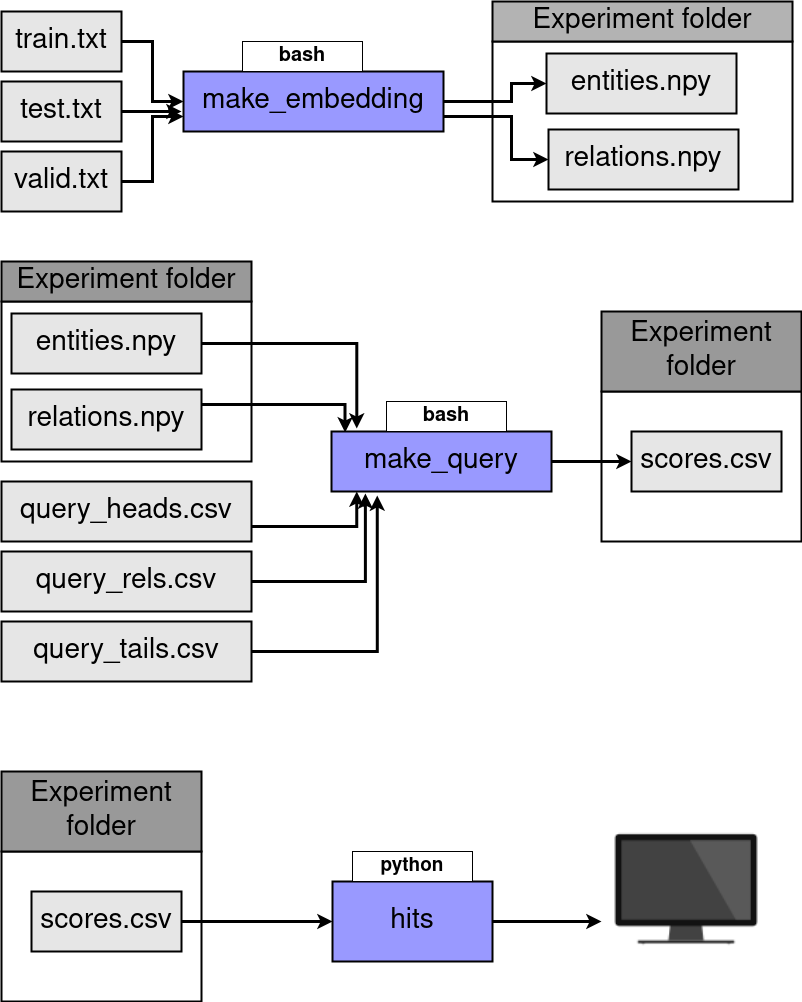

The diagram above was exported from draw.io. Its source (the exported page's mxGraphModel, read from the mxfile embedded in the PNG):
<mxGraphModel dx="796" dy="452" grid="1" gridSize="10" guides="1" tooltips="1" connect="1" arrows="1" fold="1" page="1" pageScale="1" pageWidth="850" pageHeight="1100" math="0" shadow="0">
  <root>
    <mxCell id="0" />
    <mxCell id="1" parent="0" />
    <mxCell id="ARmbsJsgm7v3Bs4lNA4X-11" value="" style="rounded=0;whiteSpace=wrap;html=1;fontSize=28;strokeWidth=2;" parent="1" vertex="1">
      <mxGeometry x="531" y="60" width="300" height="160" as="geometry" />
    </mxCell>
    <mxCell id="ARmbsJsgm7v3Bs4lNA4X-13" style="edgeStyle=orthogonalEdgeStyle;rounded=0;orthogonalLoop=1;jettySize=auto;html=1;entryX=0;entryY=0.5;entryDx=0;entryDy=0;fontSize=28;strokeWidth=3;" parent="1" source="ARmbsJsgm7v3Bs4lNA4X-1" target="ARmbsJsgm7v3Bs4lNA4X-8" edge="1">
      <mxGeometry relative="1" as="geometry" />
    </mxCell>
    <mxCell id="ARmbsJsgm7v3Bs4lNA4X-1" value="&lt;font style=&quot;font-size: 28px&quot;&gt;train.txt&lt;/font&gt;" style="rounded=0;whiteSpace=wrap;html=1;strokeWidth=2;gradientColor=none;fillColor=#E6E6E6;" parent="1" vertex="1">
      <mxGeometry x="40" y="30" width="120" height="60" as="geometry" />
    </mxCell>
    <mxCell id="ARmbsJsgm7v3Bs4lNA4X-14" style="edgeStyle=orthogonalEdgeStyle;rounded=0;orthogonalLoop=1;jettySize=auto;html=1;exitX=1;exitY=0.5;exitDx=0;exitDy=0;fontSize=28;strokeWidth=3;" parent="1" source="ARmbsJsgm7v3Bs4lNA4X-6" edge="1">
      <mxGeometry relative="1" as="geometry">
        <mxPoint x="220" y="130" as="targetPoint" />
        <Array as="points">
          <mxPoint x="190" y="130" />
          <mxPoint x="190" y="130" />
        </Array>
      </mxGeometry>
    </mxCell>
    <mxCell id="ARmbsJsgm7v3Bs4lNA4X-6" value="&lt;div style=&quot;font-size: 28px&quot;&gt;&lt;font style=&quot;font-size: 28px&quot;&gt;test.txt&lt;/font&gt;&lt;/div&gt;" style="rounded=0;whiteSpace=wrap;html=1;strokeWidth=2;gradientColor=none;fillColor=#E6E6E6;" parent="1" vertex="1">
      <mxGeometry x="40" y="100" width="120" height="60" as="geometry" />
    </mxCell>
    <mxCell id="ARmbsJsgm7v3Bs4lNA4X-15" style="edgeStyle=orthogonalEdgeStyle;rounded=0;orthogonalLoop=1;jettySize=auto;html=1;exitX=1;exitY=0.5;exitDx=0;exitDy=0;entryX=0;entryY=0.75;entryDx=0;entryDy=0;fontSize=28;strokeWidth=3;" parent="1" source="ARmbsJsgm7v3Bs4lNA4X-7" target="ARmbsJsgm7v3Bs4lNA4X-8" edge="1">
      <mxGeometry relative="1" as="geometry" />
    </mxCell>
    <mxCell id="ARmbsJsgm7v3Bs4lNA4X-7" value="&lt;font style=&quot;font-size: 28px&quot;&gt;valid.txt&lt;/font&gt;" style="rounded=0;whiteSpace=wrap;html=1;strokeWidth=2;gradientColor=none;fillColor=#E6E6E6;" parent="1" vertex="1">
      <mxGeometry x="40" y="170" width="120" height="60" as="geometry" />
    </mxCell>
    <mxCell id="ARmbsJsgm7v3Bs4lNA4X-16" style="edgeStyle=orthogonalEdgeStyle;rounded=0;orthogonalLoop=1;jettySize=auto;html=1;exitX=1;exitY=0.5;exitDx=0;exitDy=0;entryX=0;entryY=0.5;entryDx=0;entryDy=0;fontSize=28;strokeWidth=3;" parent="1" source="ARmbsJsgm7v3Bs4lNA4X-8" target="ARmbsJsgm7v3Bs4lNA4X-9" edge="1">
      <mxGeometry relative="1" as="geometry">
        <Array as="points">
          <mxPoint x="550" y="120" />
          <mxPoint x="550" y="102" />
        </Array>
      </mxGeometry>
    </mxCell>
    <mxCell id="ARmbsJsgm7v3Bs4lNA4X-17" style="edgeStyle=orthogonalEdgeStyle;rounded=0;orthogonalLoop=1;jettySize=auto;html=1;exitX=1;exitY=0.75;exitDx=0;exitDy=0;entryX=0;entryY=0.5;entryDx=0;entryDy=0;fontSize=28;strokeWidth=3;" parent="1" source="ARmbsJsgm7v3Bs4lNA4X-8" target="ARmbsJsgm7v3Bs4lNA4X-10" edge="1">
      <mxGeometry relative="1" as="geometry">
        <Array as="points">
          <mxPoint x="550" y="135" />
          <mxPoint x="550" y="178" />
        </Array>
      </mxGeometry>
    </mxCell>
    <mxCell id="ARmbsJsgm7v3Bs4lNA4X-8" value="make_embedding" style="rounded=0;whiteSpace=wrap;html=1;fontSize=28;fillColor=#9999FF;strokeWidth=2;" parent="1" vertex="1">
      <mxGeometry x="222" y="90" width="260" height="60" as="geometry" />
    </mxCell>
    <mxCell id="ARmbsJsgm7v3Bs4lNA4X-9" value="entities.npy" style="rounded=0;whiteSpace=wrap;html=1;fontSize=28;fillColor=#E6E6E6;strokeWidth=2;" parent="1" vertex="1">
      <mxGeometry x="585" y="72" width="190" height="60" as="geometry" />
    </mxCell>
    <mxCell id="ARmbsJsgm7v3Bs4lNA4X-10" value="relations.npy" style="rounded=0;whiteSpace=wrap;html=1;fontSize=28;fillColor=#E6E6E6;strokeWidth=2;" parent="1" vertex="1">
      <mxGeometry x="587" y="148" width="190" height="60" as="geometry" />
    </mxCell>
    <mxCell id="ARmbsJsgm7v3Bs4lNA4X-12" value="Experiment folder" style="rounded=0;whiteSpace=wrap;html=1;fontSize=28;strokeWidth=2;fillColor=#B3B3B3;" parent="1" vertex="1">
      <mxGeometry x="531" y="20" width="300" height="40" as="geometry" />
    </mxCell>
    <mxCell id="ARmbsJsgm7v3Bs4lNA4X-18" value="" style="rounded=0;whiteSpace=wrap;html=1;fontSize=28;strokeWidth=2;" parent="1" vertex="1">
      <mxGeometry x="40" y="320" width="250" height="160" as="geometry" />
    </mxCell>
    <mxCell id="ARmbsJsgm7v3Bs4lNA4X-31" style="edgeStyle=orthogonalEdgeStyle;rounded=0;orthogonalLoop=1;jettySize=auto;html=1;exitX=1;exitY=0.5;exitDx=0;exitDy=0;entryX=0.115;entryY=-0.05;entryDx=0;entryDy=0;entryPerimeter=0;fontSize=28;strokeWidth=3;" parent="1" source="ARmbsJsgm7v3Bs4lNA4X-19" target="ARmbsJsgm7v3Bs4lNA4X-25" edge="1">
      <mxGeometry relative="1" as="geometry" />
    </mxCell>
    <mxCell id="ARmbsJsgm7v3Bs4lNA4X-19" value="entities.npy" style="rounded=0;whiteSpace=wrap;html=1;fontSize=28;fillColor=#E6E6E6;strokeWidth=2;" parent="1" vertex="1">
      <mxGeometry x="50" y="332" width="190" height="60" as="geometry" />
    </mxCell>
    <mxCell id="ARmbsJsgm7v3Bs4lNA4X-32" style="edgeStyle=orthogonalEdgeStyle;rounded=0;orthogonalLoop=1;jettySize=auto;html=1;exitX=1;exitY=0.25;exitDx=0;exitDy=0;entryX=0.062;entryY=0.017;entryDx=0;entryDy=0;entryPerimeter=0;fontSize=28;strokeWidth=3;" parent="1" source="ARmbsJsgm7v3Bs4lNA4X-20" target="ARmbsJsgm7v3Bs4lNA4X-25" edge="1">
      <mxGeometry relative="1" as="geometry" />
    </mxCell>
    <mxCell id="ARmbsJsgm7v3Bs4lNA4X-20" value="relations.npy" style="rounded=0;whiteSpace=wrap;html=1;fontSize=28;fillColor=#E6E6E6;strokeWidth=2;" parent="1" vertex="1">
      <mxGeometry x="50" y="408" width="190" height="60" as="geometry" />
    </mxCell>
    <mxCell id="ARmbsJsgm7v3Bs4lNA4X-21" value="Experiment folder" style="rounded=0;whiteSpace=wrap;html=1;fontSize=28;strokeWidth=2;fillColor=#999999;" parent="1" vertex="1">
      <mxGeometry x="40" y="280" width="250" height="40" as="geometry" />
    </mxCell>
    <mxCell id="ARmbsJsgm7v3Bs4lNA4X-34" style="edgeStyle=orthogonalEdgeStyle;rounded=0;orthogonalLoop=1;jettySize=auto;html=1;exitX=1;exitY=0.75;exitDx=0;exitDy=0;entryX=0.115;entryY=1;entryDx=0;entryDy=0;entryPerimeter=0;fontSize=28;strokeWidth=3;" parent="1" source="ARmbsJsgm7v3Bs4lNA4X-22" target="ARmbsJsgm7v3Bs4lNA4X-25" edge="1">
      <mxGeometry relative="1" as="geometry" />
    </mxCell>
    <mxCell id="ARmbsJsgm7v3Bs4lNA4X-22" value="query_heads.csv" style="rounded=0;whiteSpace=wrap;html=1;fontSize=28;fillColor=#E6E6E6;strokeWidth=2;" parent="1" vertex="1">
      <mxGeometry x="40" y="500" width="250" height="60" as="geometry" />
    </mxCell>
    <mxCell id="ARmbsJsgm7v3Bs4lNA4X-35" style="edgeStyle=orthogonalEdgeStyle;rounded=0;orthogonalLoop=1;jettySize=auto;html=1;exitX=1;exitY=0.5;exitDx=0;exitDy=0;entryX=0.154;entryY=1.033;entryDx=0;entryDy=0;entryPerimeter=0;fontSize=28;strokeWidth=3;" parent="1" source="ARmbsJsgm7v3Bs4lNA4X-23" target="ARmbsJsgm7v3Bs4lNA4X-25" edge="1">
      <mxGeometry relative="1" as="geometry" />
    </mxCell>
    <mxCell id="ARmbsJsgm7v3Bs4lNA4X-23" value="query_rels.csv" style="rounded=0;whiteSpace=wrap;html=1;fontSize=28;fillColor=#E6E6E6;strokeWidth=2;" parent="1" vertex="1">
      <mxGeometry x="40" y="570" width="250" height="60" as="geometry" />
    </mxCell>
    <mxCell id="ARmbsJsgm7v3Bs4lNA4X-36" style="edgeStyle=orthogonalEdgeStyle;rounded=0;orthogonalLoop=1;jettySize=auto;html=1;exitX=1;exitY=0.5;exitDx=0;exitDy=0;entryX=0.208;entryY=1.067;entryDx=0;entryDy=0;entryPerimeter=0;fontSize=28;strokeWidth=3;" parent="1" source="ARmbsJsgm7v3Bs4lNA4X-24" target="ARmbsJsgm7v3Bs4lNA4X-25" edge="1">
      <mxGeometry relative="1" as="geometry" />
    </mxCell>
    <mxCell id="ARmbsJsgm7v3Bs4lNA4X-24" value="query_tails.csv" style="rounded=0;whiteSpace=wrap;html=1;fontSize=28;fillColor=#E6E6E6;strokeWidth=2;" parent="1" vertex="1">
      <mxGeometry x="40" y="640" width="250" height="60" as="geometry" />
    </mxCell>
    <mxCell id="ARmbsJsgm7v3Bs4lNA4X-25" value="make_query" style="rounded=0;whiteSpace=wrap;html=1;fontSize=28;fillColor=#9999FF;strokeWidth=2;" parent="1" vertex="1">
      <mxGeometry x="370" y="450" width="220" height="60" as="geometry" />
    </mxCell>
    <mxCell id="ARmbsJsgm7v3Bs4lNA4X-26" value="" style="rounded=0;whiteSpace=wrap;html=1;fontSize=28;strokeWidth=2;" parent="1" vertex="1">
      <mxGeometry x="640" y="410" width="200" height="150" as="geometry" />
    </mxCell>
    <mxCell id="ARmbsJsgm7v3Bs4lNA4X-37" style="edgeStyle=orthogonalEdgeStyle;rounded=0;orthogonalLoop=1;jettySize=auto;html=1;exitX=1;exitY=0.5;exitDx=0;exitDy=0;entryX=0;entryY=0.5;entryDx=0;entryDy=0;fontSize=28;strokeWidth=3;" parent="1" source="ARmbsJsgm7v3Bs4lNA4X-25" target="ARmbsJsgm7v3Bs4lNA4X-30" edge="1">
      <mxGeometry relative="1" as="geometry" />
    </mxCell>
    <mxCell id="ARmbsJsgm7v3Bs4lNA4X-27" value="Experiment folder" style="rounded=0;whiteSpace=wrap;html=1;fontSize=28;strokeWidth=2;fillColor=#999999;" parent="1" vertex="1">
      <mxGeometry x="640" y="330" width="200" height="80" as="geometry" />
    </mxCell>
    <mxCell id="ARmbsJsgm7v3Bs4lNA4X-30" value="scores.csv" style="rounded=0;whiteSpace=wrap;html=1;fontSize=28;fillColor=#E6E6E6;strokeWidth=2;" parent="1" vertex="1">
      <mxGeometry x="670" y="450" width="150" height="60" as="geometry" />
    </mxCell>
    <mxCell id="ARmbsJsgm7v3Bs4lNA4X-38" value="" style="rounded=0;whiteSpace=wrap;html=1;fontSize=28;strokeWidth=2;" parent="1" vertex="1">
      <mxGeometry x="40" y="870" width="200" height="150" as="geometry" />
    </mxCell>
    <mxCell id="ARmbsJsgm7v3Bs4lNA4X-39" value="Experiment folder" style="rounded=0;whiteSpace=wrap;html=1;fontSize=28;strokeWidth=2;fillColor=#999999;" parent="1" vertex="1">
      <mxGeometry x="40" y="790" width="200" height="80" as="geometry" />
    </mxCell>
    <mxCell id="ARmbsJsgm7v3Bs4lNA4X-44" style="edgeStyle=orthogonalEdgeStyle;rounded=0;orthogonalLoop=1;jettySize=auto;html=1;exitX=1;exitY=0.5;exitDx=0;exitDy=0;fontSize=28;strokeWidth=3;" parent="1" source="ARmbsJsgm7v3Bs4lNA4X-40" target="ARmbsJsgm7v3Bs4lNA4X-41" edge="1">
      <mxGeometry relative="1" as="geometry" />
    </mxCell>
    <mxCell id="ARmbsJsgm7v3Bs4lNA4X-40" value="scores.csv" style="rounded=0;whiteSpace=wrap;html=1;fontSize=28;fillColor=#E6E6E6;strokeWidth=2;" parent="1" vertex="1">
      <mxGeometry x="70" y="910" width="150" height="60" as="geometry" />
    </mxCell>
    <mxCell id="ARmbsJsgm7v3Bs4lNA4X-45" style="edgeStyle=orthogonalEdgeStyle;rounded=0;orthogonalLoop=1;jettySize=auto;html=1;exitX=1;exitY=0.5;exitDx=0;exitDy=0;entryX=0;entryY=0.5;entryDx=0;entryDy=0;fontSize=28;strokeWidth=3;" parent="1" source="ARmbsJsgm7v3Bs4lNA4X-41" edge="1">
      <mxGeometry relative="1" as="geometry">
        <mxPoint x="640" y="940" as="targetPoint" />
      </mxGeometry>
    </mxCell>
    <mxCell id="ARmbsJsgm7v3Bs4lNA4X-41" value="&lt;div&gt;hits&lt;br&gt;&lt;/div&gt;" style="rounded=0;whiteSpace=wrap;html=1;fontSize=28;fillColor=#9999FF;strokeColor=#000000;strokeWidth=2;" parent="1" vertex="1">
      <mxGeometry x="371" y="900" width="160" height="80" as="geometry" />
    </mxCell>
    <mxCell id="mS-4p22YuPWhAPd1Apu9-1" value="&lt;font style=&quot;font-size: 20px;&quot;&gt;&lt;b&gt;bash&lt;/b&gt;&lt;/font&gt;" style="rounded=0;whiteSpace=wrap;html=1;" vertex="1" parent="1">
      <mxGeometry x="281" y="60" width="120" height="30" as="geometry" />
    </mxCell>
    <mxCell id="mS-4p22YuPWhAPd1Apu9-2" value="&lt;font style=&quot;font-size: 20px;&quot;&gt;&lt;b&gt;bash&lt;/b&gt;&lt;/font&gt;" style="rounded=0;whiteSpace=wrap;html=1;" vertex="1" parent="1">
      <mxGeometry x="425" y="420" width="120" height="30" as="geometry" />
    </mxCell>
    <mxCell id="mS-4p22YuPWhAPd1Apu9-3" value="&lt;font size=&quot;1&quot;&gt;&lt;b style=&quot;font-size: 19px;&quot;&gt;python&lt;/b&gt;&lt;/font&gt;" style="rounded=0;whiteSpace=wrap;html=1;" vertex="1" parent="1">
      <mxGeometry x="391" y="870" width="120" height="30" as="geometry" />
    </mxCell>
    <mxCell id="mS-4p22YuPWhAPd1Apu9-4" value="" style="shape=image;html=1;verticalAlign=top;verticalLabelPosition=bottom;labelBackgroundColor=#ffffff;imageAspect=0;aspect=fixed;image=https://cdn0.iconfinder.com/data/icons/devices-42/512/Normal_LCD-128.png;fontSize=19;" vertex="1" parent="1">
      <mxGeometry x="635" y="818" width="180" height="180" as="geometry" />
    </mxCell>
  </root>
</mxGraphModel>